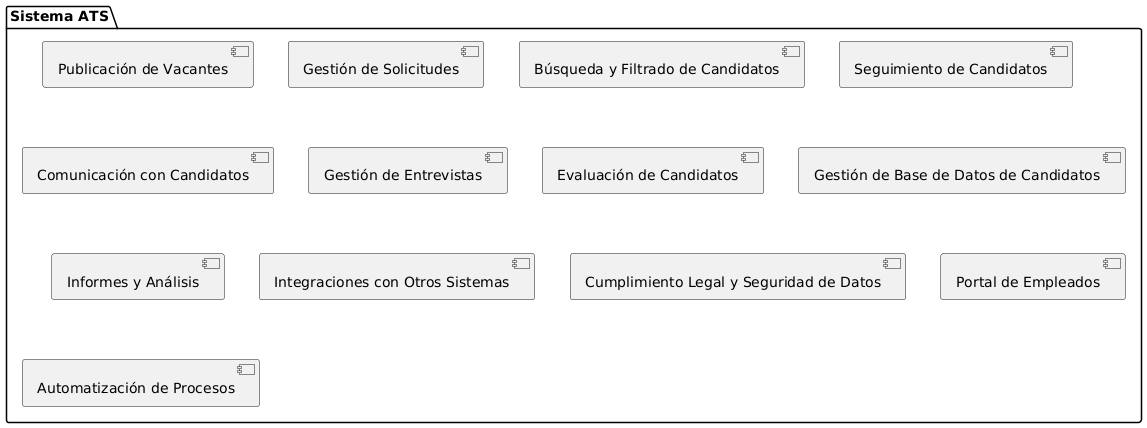

The diagram above was rendered by PlantUML. Its source (embedded in the PNG):
@startuml
package "Sistema ATS" {
    [Publicación de Vacantes]
    [Gestión de Solicitudes]
    [Búsqueda y Filtrado de Candidatos]
    [Seguimiento de Candidatos]
    [Comunicación con Candidatos]
    [Gestión de Entrevistas]
    [Evaluación de Candidatos]
    [Gestión de Base de Datos de Candidatos]
    [Informes y Análisis]
    [Integraciones con Otros Sistemas]
    [Cumplimiento Legal y Seguridad de Datos]
    [Portal de Empleados]
    [Automatización de Procesos]
}
@enduml